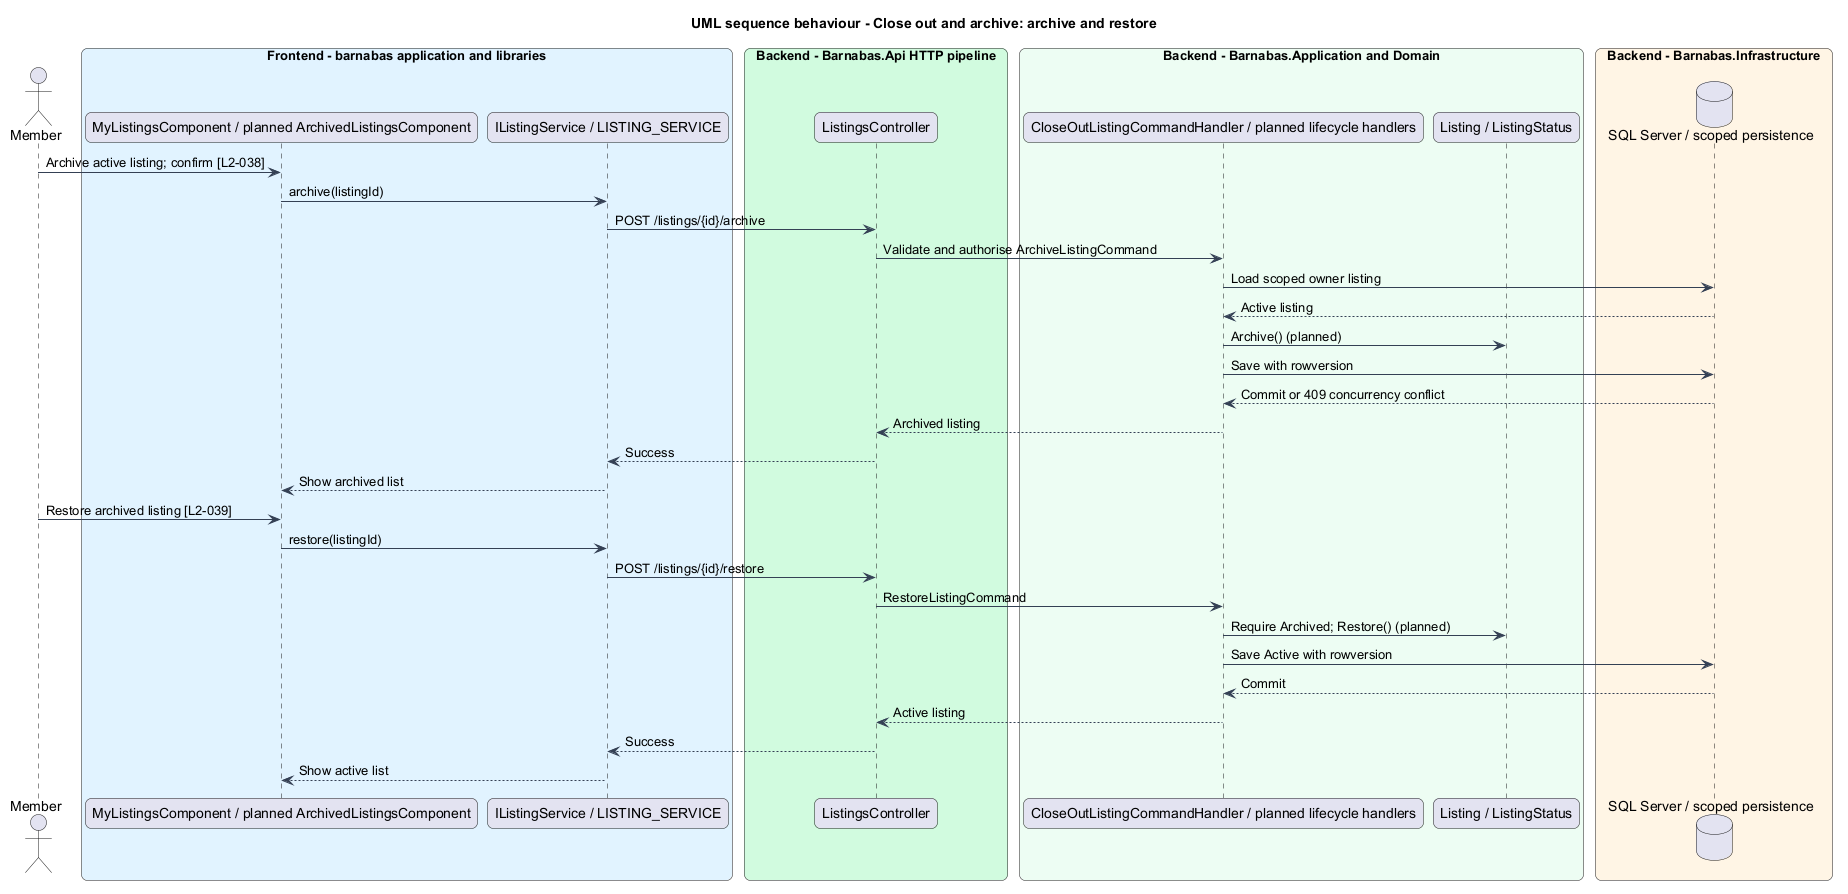

The diagram above was rendered by PlantUML. Its source (embedded in the PNG):
@startuml
title UML sequence behaviour - Close out and archive: archive and restore
skinparam backgroundColor #FFFFFF
skinparam shadowing false
skinparam roundcorner 12
skinparam defaultFontName Arial
skinparam ArrowColor #344054
skinparam rectangle {
  BorderColor #344054
  FontColor #101828
}
skinparam package {
  BorderColor #667085
  FontColor #101828
  BackgroundColor #F9FAFB
}
actor "Member" as actor
box "Frontend - barnabas application and libraries" #E0F2FE
  participant "MyListingsComponent / planned ArchivedListingsComponent" as page
  participant "IListingService / LISTING_SERVICE" as client
end box
box "Backend - Barnabas.Api HTTP pipeline" #D1FADF
  participant "ListingsController" as api
end box
box "Backend - Barnabas.Application and Domain" #ECFDF3
  participant "CloseOutListingCommandHandler / planned lifecycle handlers" as handler
  participant "Listing / ListingStatus" as entity
end box
box "Backend - Barnabas.Infrastructure" #FFF4E5
  database "SQL Server / scoped persistence" as db
end box
actor -> page : Archive active listing; confirm [L2-038]
page -> client : archive(listingId)
client -> api : POST /listings/{id}/archive
api -> handler : Validate and authorise ArchiveListingCommand
handler -> db : Load scoped owner listing
db --> handler : Active listing
handler -> entity : Archive() (planned)
handler -> db : Save with rowversion
db --> handler : Commit or 409 concurrency conflict
handler --> api : Archived listing
api --> client : Success
client --> page : Show archived list
actor -> page : Restore archived listing [L2-039]
page -> client : restore(listingId)
client -> api : POST /listings/{id}/restore
api -> handler : RestoreListingCommand
handler -> entity : Require Archived; Restore() (planned)
handler -> db : Save Active with rowversion
db --> handler : Commit
handler --> api : Active listing
api --> client : Success
client --> page : Show active list
@enduml